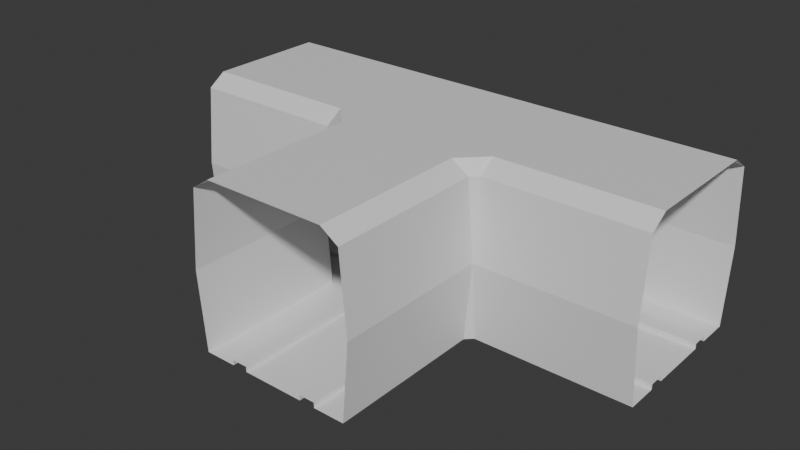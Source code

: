 # Source: hallway_t_joint.blend  (saved by Blender 4.5.87; exported with 4.5.12 LTS)
import bpy
from mathutils import Matrix  # noqa: F401  (used for matrix-valued properties, if any)

bpy.ops.wm.read_factory_settings(use_empty=True)
scene = bpy.context.scene
scene.name = 'Scene'

# ---- collections
col_collection = bpy.data.collections.new('Collection'); scene.collection.children.link(col_collection)

# ---- materials (node trees are filled in below, after node groups)
mat_material = bpy.data.materials.new('Material')
mat_material.alpha_threshold = 0.0
mat_material.roughness = 0.5
mat_material.line_color = (0.0, 0.0, 0.0, 1.0)

# ---- material node trees
mat_material.use_nodes = True; mat_material.node_tree.nodes.clear()
_N = mat_material.node_tree.nodes; _L = mat_material.node_tree.links
n0 = _N.new('ShaderNodeOutputMaterial'); n0.name = 'Material Output'; n0.location = (200, 100)
n1 = _N.new('ShaderNodeBsdfPrincipled'); n1.name = 'Principled BSDF'; n1.location = (-200, 100)
n1.inputs[3].default_value = 1.45
_L.new(n1.outputs[0], n0.inputs[0])
n0.is_active_output = True

# ---- world
world_world = bpy.data.worlds.new('World'); scene.world = world_world
world_world.use_nodes = True; world_world.node_tree.nodes.clear()
_N = world_world.node_tree.nodes; _L = world_world.node_tree.links
n0 = _N.new('ShaderNodeOutputWorld'); n0.name = 'World Output'; n0.location = (200, 100)
n1 = _N.new('ShaderNodeBackground'); n1.name = 'Background'; n1.location = (-200, 100)
n1.inputs[0].default_value = (0.05088, 0.05088, 0.05088, 1.0)
_L.new(n1.outputs[0], n0.inputs[0])
n0.is_active_output = True
world_world.color = (0.05088, 0.05088, 0.05088)
world_world.sun_shadow_jitter_overblur = 0.0

# ---- meshes
me_mesh = bpy.data.meshes.new('mesh')
me_mesh.from_pydata([(2.0, 2.0, 2.339), (2.0, 2.0, -1.661), (2.0, -2.0, 2.339), (2.0, -2.0, -1.661), (1.2, 2.0, -1.661), (0.7973, 2.0, -1.661), (0.7973, -2.0, -1.661), (1.2, -2.0, -1.661), (1.2, 2.0, -1.527), (0.7973, 2.0, -1.527), (0.7973, -2.0, -1.527), (1.2, -2.0, -1.527), (1.55, -2.0, 2.641), (1.55, 2.0, 2.641), (2.174, 2.0, 0.3394), (2.174, -2.0, 0.3394), (6.174, 2.174, 2.339), (6.174, 2.174, -1.661), (2.174, 2.174, 2.339), (2.174, 2.174, -1.661), (6.174, 6.174, 2.339), (6.174, 6.174, -1.661), (2.174, 6.174, 2.339), (2.174, 6.174, -1.661), (6.174, 2.974, -1.661), (6.174, 3.376, -1.661), (6.174, 4.971, -1.661), (6.174, 5.374, -1.661), (2.174, 5.374, -1.661), (2.174, 4.971, -1.661), (2.174, 3.376, -1.661), (2.174, 2.974, -1.661), (6.174, 2.974, -1.527), (6.174, 3.376, -1.527), (6.174, 4.971, -1.527), (6.174, 5.374, -1.527), (2.174, 5.374, -1.527), (2.174, 4.971, -1.527), (2.174, 3.376, -1.527), (2.174, 2.974, -1.527), (2.174, 2.623, 2.641), (2.174, 5.724, 2.641), (6.174, 5.724, 2.641), (6.174, 2.623, 2.641), (2.174, 6.347, 0.3394), (6.174, 6.347, 0.3394), (6.174, 2.0, 0.3394), (0.0, 2.0, -1.661), (0.0, -2.0, -1.661), (0.0, -2.0, 2.641), (0.0, 2.0, 2.641), (1.2, 2.974, -1.661), (0.7973, 2.974, -1.661), (1.2, 2.974, -1.527), (0.7973, 2.974, -1.527), (0.0, 2.974, -1.661), (5.2, 2.174, -1.661), (1.2, 2.174, -1.661), (0.9643, -2.0, 2.641), (1.2, 4.971, -1.661), (1.2, 3.376, -1.661), (0.7973, 5.376, -1.661), (1.2, 4.971, -1.527), (1.2, 3.376, -1.527), (0.0, 3.374, -1.661), (0.889, 3.289, -1.661), (0.889, 3.289, -1.527), (0.0, 5.376, -1.661), (0.7973, 5.376, -1.527), (0.0, 4.974, -1.661), (0.7973, 4.974, -1.661), (0.0, 5.376, -1.527), (1.2, 5.374, -1.527), (0.0, 4.974, -1.527), (0.7973, 4.974, -1.527), (1.2, 5.374, -1.661), (0.9643, 2.0, 2.641), (1.2, 6.174, 2.339), (1.2, 6.174, -1.661), (1.2, 5.724, 2.641), (1.2, 6.347, 0.3394), (0.7973, 6.176, 2.339), (0.7973, 6.176, -1.661), (0.7973, 5.727, 2.641), (0.7973, 6.35, 0.3394), (-2.384e-07, 6.176, 2.339), (-2.384e-07, 6.176, -1.661), (0.0, 5.727, 2.641), (-2.384e-07, 6.35, 0.3394)], [(56, 17)], [(4, 7, 3, 1), (14, 15, 2, 0), (47, 48, 6, 5), (4, 8, 11, 7), (9, 10, 11, 8), (6, 10, 9, 5), (0, 2, 12, 13), (1, 3, 15, 14), (42, 41, 22, 20), (26, 34, 37, 29), (44, 45, 20, 22), (24, 31, 19, 17), (46, 14, 18, 16), (21, 23, 28, 27), (26, 29, 30, 25), (24, 32, 39, 31), (35, 36, 37, 34), (33, 38, 39, 32), (30, 38, 33, 25), (28, 36, 35, 27), (16, 18, 40, 43), (43, 40, 41, 42), (23, 21, 45, 44), (17, 19, 14, 46), (76, 58, 49, 50), (14, 19, 1), (14, 0, 18), (13, 40, 18, 0), (8, 53, 54, 9), (9, 54, 52, 5), (5, 52, 55, 47), (4, 51, 53, 8), (23, 78, 75, 28), (4, 1, 19, 57), (39, 53, 51, 31), (19, 31, 51, 57), (30, 60, 63, 38), (29, 59, 60, 30), (36, 72, 62, 37), (28, 75, 72, 36), (38, 63, 53, 39), (37, 62, 59, 29), (54, 66, 65, 52), (60, 65, 66, 63), (54, 53, 63, 66), (64, 55, 52, 65), (65, 70, 69, 64), (59, 70, 65, 60), (74, 68, 71, 73), (62, 72, 68, 74), (70, 74, 73, 69), (59, 62, 74, 70), (68, 61, 67, 71), (72, 75, 61, 68), (75, 78, 82, 61), (61, 82, 86, 67), (44, 80, 78, 23), (41, 79, 77, 22), (22, 77, 80, 44), (80, 84, 82, 78), (79, 83, 81, 77), (77, 81, 84, 80), (84, 88, 86, 82), (83, 87, 85, 81), (81, 85, 88, 84), (41, 40, 13, 79), (13, 12, 58, 76), (13, 76, 83, 79), (87, 83, 76, 50)])
_uv = me_mesh.uv_layers.new(name='UVMap')
_uv.uv.foreach_set('vector', [0.5006, 0.3168, 0.497, 0.5754, 0.5487, 0.5759, 0.5514, 0.3172, 0.9213, 0.7066, 0.6616, 0.7066, 0.6616, 0.837, 0.9213, 0.837, 0.4066, 0.3136, 0.4015, 0.5745, 0.4534, 0.5752, 0.4586, 0.315, 0.5006, 0.3168, 0.4924, 0.3163, 0.4883, 0.5754, 0.497, 0.5754, 0.4669, 0.3154, 0.4621, 0.5752, 0.4883, 0.5754, 0.4924, 0.3163, 0.4534, 0.5752, 0.4621, 0.5752, 0.4669, 0.3154, 0.4586, 0.315, 0.8474, 0.2311, 0.9998, 0.02084, 0.9713, 0.0001961, 0.8189, 0.2105, 0.9213, 0.5763, 0.6616, 0.5763, 0.6616, 0.7066, 0.9213, 0.7066, 0.0002342, 0.2961, 0.26, 0.2961, 0.26, 0.2609, 0.0002307, 0.261, 0.8086, 0.09538, 0.8082, 0.08679, 0.5485, 0.1011, 0.5489, 0.1098, 0.26, 0.1306, 0.0002144, 0.1306, 0.0002307, 0.261, 0.26, 0.2609, 0.816, 0.2421, 0.5591, 0.2557, 0.5614, 0.306, 0.8185, 0.2935, 0.6612, 0.7066, 0.4015, 0.7066, 0.4015, 0.837, 0.6612, 0.837, 0.8037, 0.0001961, 0.5442, 0.0138, 0.5467, 0.06595, 0.8064, 0.05209, 0.8086, 0.09538, 0.5489, 0.1098, 0.5552, 0.2139, 0.8144, 0.1988, 0.816, 0.2421, 0.8158, 0.2335, 0.5581, 0.2476, 0.5591, 0.2557, 0.8068, 0.0607, 0.5471, 0.07471, 0.5485, 0.1011, 0.8082, 0.08679, 0.8146, 0.2075, 0.556, 0.2221, 0.5581, 0.2476, 0.8158, 0.2335, 0.5552, 0.2139, 0.556, 0.2221, 0.8146, 0.2075, 0.8144, 0.1988, 0.5467, 0.06595, 0.5471, 0.07471, 0.8068, 0.0607, 0.8064, 0.05209, 0.9998, 0.4573, 0.8474, 0.2471, 0.8189, 0.2677, 0.9713, 0.478, 0.0002432, 0.4975, 0.26, 0.4975, 0.26, 0.2961, 0.0002342, 0.2961, 0.2599, 0.0002068, 0.0001961, 0.0002434, 0.0002144, 0.1306, 0.26, 0.1306, 0.6612, 0.5763, 0.4015, 0.5763, 0.4015, 0.7066, 0.6612, 0.7066, 0.3385, 0.5379, 0.3385, 0.7976, 0.4011, 0.7976, 0.4011, 0.5379, 0.01611, 0.9284, 0.01611, 0.798, 0.0001961, 0.799, 0.03242, 0.798, 0.0165, 0.9274, 0.03242, 0.9284, 0.8189, 0.2105, 0.8189, 0.2677, 0.8474, 0.2471, 0.8474, 0.2311, 0.4924, 0.3163, 0.4954, 0.2535, 0.4698, 0.2527, 0.4669, 0.3154, 0.4669, 0.3154, 0.4698, 0.2527, 0.4616, 0.2507, 0.4586, 0.315, 0.4586, 0.315, 0.4616, 0.2507, 0.4086, 0.2497, 0.4066, 0.3136, 0.5006, 0.3168, 0.4999, 0.2578, 0.4954, 0.2535, 0.4924, 0.3163, 0.5442, 0.0138, 0.4808, 0.01632, 0.4828, 0.06886, 0.5467, 0.06595, 0.5006, 0.3168, 0.5514, 0.3172, 0.5614, 0.306, 0.5008, 0.3065, 0.5581, 0.2476, 0.4954, 0.2535, 0.4999, 0.2578, 0.5591, 0.2557, 0.5614, 0.306, 0.5591, 0.2557, 0.4999, 0.2578, 0.5008, 0.3065, 0.5552, 0.2139, 0.491, 0.2195, 0.4934, 0.2277, 0.556, 0.2221, 0.5489, 0.1098, 0.4848, 0.1133, 0.491, 0.2195, 0.5552, 0.2139, 0.5471, 0.07471, 0.4832, 0.07771, 0.4844, 0.1044, 0.5485, 0.1011, 0.5467, 0.06595, 0.4828, 0.06886, 0.4832, 0.07771, 0.5471, 0.07471, 0.556, 0.2221, 0.4934, 0.2277, 0.4954, 0.2535, 0.5581, 0.2476, 0.5485, 0.1011, 0.4844, 0.1044, 0.4848, 0.1133, 0.5489, 0.1098, 0.4698, 0.2527, 0.4753, 0.234, 0.4694, 0.2283, 0.4616, 0.2507, 0.491, 0.2195, 0.4694, 0.2283, 0.4753, 0.234, 0.4934, 0.2277, 0.4698, 0.2527, 0.4954, 0.2535, 0.4934, 0.2277, 0.4753, 0.234, 0.4087, 0.2238, 0.4086, 0.2497, 0.4616, 0.2507, 0.4694, 0.2283, 0.4694, 0.2283, 0.4581, 0.1143, 0.4046, 0.1164, 0.4087, 0.2238, 0.4848, 0.1133, 0.4581, 0.1143, 0.4694, 0.2283, 0.491, 0.2195, 0.4577, 0.1054, 0.4565, 0.07862, 0.4034, 0.08047, 0.4043, 0.1074, 0.4844, 0.1044, 0.4832, 0.07771, 0.4565, 0.07862, 0.4577, 0.1054, 0.4581, 0.1143, 0.4577, 0.1054, 0.4043, 0.1074, 0.4046, 0.1164, 0.4848, 0.1133, 0.4844, 0.1044, 0.4577, 0.1054, 0.4581, 0.1143, 0.4565, 0.07862, 0.4562, 0.06976, 0.4031, 0.07149, 0.4034, 0.08047, 0.4832, 0.07771, 0.4828, 0.06886, 0.4562, 0.06976, 0.4565, 0.07862, 0.4828, 0.06886, 0.4808, 0.01632, 0.4544, 0.01683, 0.4562, 0.06976, 0.4562, 0.06976, 0.4544, 0.01683, 0.4015, 0.01819, 0.4031, 0.07149, 0.26, 0.1306, 0.3232, 0.1305, 0.3231, 0.0001961, 0.2599, 0.0002068, 0.26, 0.2961, 0.3232, 0.2961, 0.3232, 0.2609, 0.26, 0.2609, 0.26, 0.2609, 0.3232, 0.2609, 0.3232, 0.1305, 0.26, 0.1306, 0.3232, 0.1305, 0.3493, 0.1305, 0.3493, 0.0002071, 0.3231, 0.0001961, 0.3232, 0.2961, 0.3493, 0.296, 0.3494, 0.2608, 0.3232, 0.2609, 0.3232, 0.2609, 0.3494, 0.2608, 0.3493, 0.1305, 0.3232, 0.1305, 0.3493, 0.1305, 0.4011, 0.1305, 0.401, 0.0001961, 0.3493, 0.0002071, 0.3493, 0.296, 0.4011, 0.296, 0.4011, 0.2608, 0.3494, 0.2608, 0.3494, 0.2608, 0.4011, 0.2608, 0.4011, 0.1305, 0.3493, 0.1305, 0.26, 0.2961, 0.26, 0.4975, 0.3004, 0.5379, 0.3232, 0.2961, 0.3004, 0.5379, 0.3004, 0.7976, 0.3385, 0.7976, 0.3385, 0.5379, 0.3004, 0.5379, 0.3385, 0.5379, 0.3493, 0.296, 0.3232, 0.2961, 0.4011, 0.296, 0.3493, 0.296, 0.3385, 0.5379, 0.4011, 0.5379])
me_mesh.materials.append(mat_material)
me_mesh.use_mirror_vertex_groups = False
me_mesh.update()

# ---- objects
ob_mesh = bpy.data.objects.new('mesh', me_mesh)

# ---- transforms, parenting, visibility, modifiers, constraints
ob_mesh.location = (0.0, 0.0, 0.0)
ob_mesh.lock_rotations_4d = False
ob_mesh.empty_display_type = 'ARROWS'
ob_mesh.lineart.crease_threshold = 0.0
_m = ob_mesh.modifiers.new('Mirror', 'MIRROR')

# ---- collection membership
col_collection.objects.link(ob_mesh)

# ---- scene / render settings (as saved in the file)
scene.frame_start = 1; scene.frame_end = 250; scene.frame_set(1)
scene.render.engine = 'BLENDER_EEVEE_NEXT'
bpy.context.view_layer.update()

# ---- added for rendering (the .blend has no active camera and no usable light): camera, sun
cam_auto = bpy.data.cameras.new('AutoCamera')
cam_auto.lens = 50.0
cam_auto.sensor_width = 36.0
cam_auto.clip_end = 1000.0
ob_auto_camera = bpy.data.objects.new('AutoCamera', cam_auto)
scene.collection.objects.link(ob_auto_camera)
ob_auto_camera.location = (14.354, -15.0498, 11.9737)
ob_auto_camera.rotation_euler = (1.09748, -7.21219e-08, 0.694738)
scene.camera = ob_auto_camera
light_auto_sun = bpy.data.lights.new('AutoSun', 'SUN')
light_auto_sun.energy = 3.0
light_auto_sun.angle = 0.0523599
ob_auto_sun = bpy.data.objects.new('AutoSun', light_auto_sun)
scene.collection.objects.link(ob_auto_sun)
ob_auto_sun.rotation_euler = (0.872665, 0.174533, 0.523599)
bpy.context.view_layer.update()
